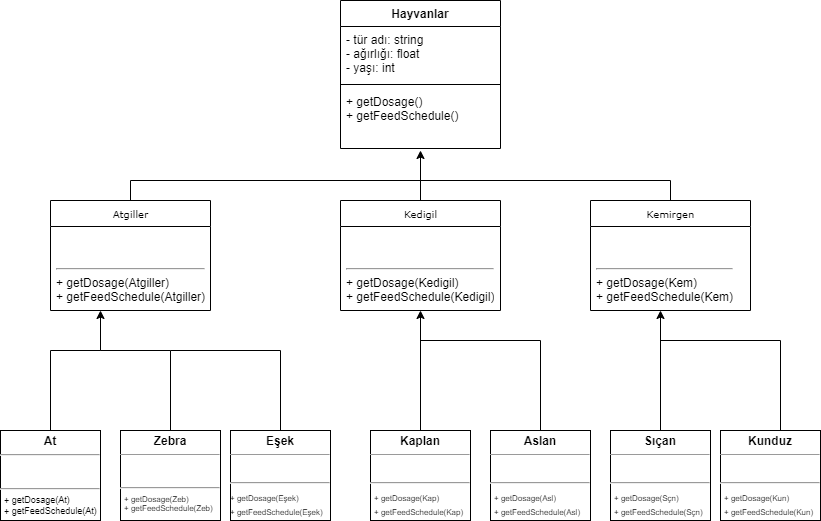

The diagram above was exported from draw.io. Its source (the exported page's mxGraphModel, read from the mxfile embedded in the PNG):
<mxGraphModel dx="1550" dy="809" grid="1" gridSize="10" guides="1" tooltips="1" connect="1" arrows="1" fold="1" page="1" pageScale="1" pageWidth="850" pageHeight="1100" background="none" math="0" shadow="0">
  <root>
    <mxCell id="0" />
    <mxCell id="1" parent="0" />
    <mxCell id="vW03PLgCfK2FhTPq7sCW-25" style="edgeStyle=orthogonalEdgeStyle;rounded=0;orthogonalLoop=1;jettySize=auto;html=1;entryX=0.5;entryY=1;entryDx=0;entryDy=0;endArrow=classic;endFill=1;" edge="1" parent="1" source="vW03PLgCfK2FhTPq7sCW-1">
      <mxGeometry relative="1" as="geometry">
        <mxPoint x="430" y="150" as="targetPoint" />
        <Array as="points">
          <mxPoint x="140" y="180" />
          <mxPoint x="430" y="180" />
        </Array>
      </mxGeometry>
    </mxCell>
    <mxCell id="vW03PLgCfK2FhTPq7sCW-1" value="Atgiller" style="swimlane;html=1;fontStyle=0;childLayout=stackLayout;horizontal=1;startSize=26;fillColor=none;horizontalStack=0;resizeParent=1;resizeLast=0;collapsible=1;marginBottom=0;swimlaneFillColor=#ffffff;rounded=0;shadow=0;comic=0;labelBackgroundColor=none;strokeWidth=1;fontFamily=Verdana;fontSize=10;align=center;" vertex="1" parent="1">
      <mxGeometry x="60" y="200" width="160" height="110" as="geometry" />
    </mxCell>
    <mxCell id="vW03PLgCfK2FhTPq7sCW-2" value="&lt;span style=&quot;&quot;&gt;&lt;br&gt;&lt;br&gt;&lt;/span&gt;&lt;hr&gt;&lt;span style=&quot;&quot;&gt;+ getDosage(Atgiller)&lt;/span&gt;&lt;br style=&quot;padding: 0px; margin: 0px;&quot;&gt;&lt;span style=&quot;&quot;&gt;+ getFeedSchedule(Atgiller)&lt;/span&gt;" style="text;html=1;strokeColor=none;fillColor=none;align=left;verticalAlign=top;spacingLeft=4;spacingRight=4;whiteSpace=wrap;overflow=hidden;rotatable=0;points=[[0,0.5],[1,0.5]];portConstraint=eastwest;" vertex="1" parent="vW03PLgCfK2FhTPq7sCW-1">
      <mxGeometry y="26" width="160" height="84" as="geometry" />
    </mxCell>
    <mxCell id="vW03PLgCfK2FhTPq7sCW-23" style="edgeStyle=orthogonalEdgeStyle;rounded=0;orthogonalLoop=1;jettySize=auto;html=1;endArrow=none;endFill=0;" edge="1" parent="1" source="vW03PLgCfK2FhTPq7sCW-5">
      <mxGeometry relative="1" as="geometry">
        <mxPoint x="430" y="180" as="targetPoint" />
      </mxGeometry>
    </mxCell>
    <mxCell id="vW03PLgCfK2FhTPq7sCW-5" value="Kedigil" style="swimlane;html=1;fontStyle=0;childLayout=stackLayout;horizontal=1;startSize=26;fillColor=none;horizontalStack=0;resizeParent=1;resizeLast=0;collapsible=1;marginBottom=0;swimlaneFillColor=#ffffff;rounded=0;shadow=0;comic=0;labelBackgroundColor=none;strokeWidth=1;fontFamily=Verdana;fontSize=10;align=center;" vertex="1" parent="1">
      <mxGeometry x="350" y="200" width="160" height="110" as="geometry" />
    </mxCell>
    <mxCell id="vW03PLgCfK2FhTPq7sCW-6" value="&lt;span style=&quot;&quot;&gt;&lt;br&gt;&lt;br&gt;&lt;/span&gt;&lt;hr&gt;&lt;span style=&quot;&quot;&gt;+ getDosage(Kedigil)&lt;/span&gt;&lt;br style=&quot;padding: 0px; margin: 0px;&quot;&gt;&lt;span style=&quot;&quot;&gt;+ getFeedSchedule(Kedigil)&lt;/span&gt;" style="text;html=1;strokeColor=none;fillColor=none;align=left;verticalAlign=top;spacingLeft=4;spacingRight=4;whiteSpace=wrap;overflow=hidden;rotatable=0;points=[[0,0.5],[1,0.5]];portConstraint=eastwest;" vertex="1" parent="vW03PLgCfK2FhTPq7sCW-5">
      <mxGeometry y="26" width="160" height="84" as="geometry" />
    </mxCell>
    <mxCell id="vW03PLgCfK2FhTPq7sCW-24" style="edgeStyle=orthogonalEdgeStyle;rounded=0;orthogonalLoop=1;jettySize=auto;html=1;endArrow=none;endFill=0;" edge="1" parent="1" source="vW03PLgCfK2FhTPq7sCW-9">
      <mxGeometry relative="1" as="geometry">
        <mxPoint x="430" y="180" as="targetPoint" />
        <Array as="points">
          <mxPoint x="680" y="180" />
        </Array>
      </mxGeometry>
    </mxCell>
    <mxCell id="vW03PLgCfK2FhTPq7sCW-9" value="Kemirgen" style="swimlane;html=1;fontStyle=0;childLayout=stackLayout;horizontal=1;startSize=26;fillColor=none;horizontalStack=0;resizeParent=1;resizeLast=0;collapsible=1;marginBottom=0;swimlaneFillColor=#ffffff;rounded=0;shadow=0;comic=0;labelBackgroundColor=none;strokeWidth=1;fontFamily=Verdana;fontSize=10;align=center;" vertex="1" parent="1">
      <mxGeometry x="600" y="200" width="160" height="110" as="geometry" />
    </mxCell>
    <mxCell id="vW03PLgCfK2FhTPq7sCW-10" value="&lt;br&gt;&lt;br&gt;&lt;hr&gt;+ getDosage(Kem)&lt;br style=&quot;padding: 0px; margin: 0px;&quot;&gt;+ getFeedSchedule(Kem)" style="text;html=1;strokeColor=none;fillColor=none;align=left;verticalAlign=top;spacingLeft=4;spacingRight=4;whiteSpace=wrap;overflow=hidden;rotatable=0;points=[[0,0.5],[1,0.5]];portConstraint=eastwest;" vertex="1" parent="vW03PLgCfK2FhTPq7sCW-9">
      <mxGeometry y="26" width="160" height="84" as="geometry" />
    </mxCell>
    <mxCell id="vW03PLgCfK2FhTPq7sCW-27" style="edgeStyle=orthogonalEdgeStyle;rounded=0;orthogonalLoop=1;jettySize=auto;html=1;endArrow=classic;endFill=1;" edge="1" parent="1" source="vW03PLgCfK2FhTPq7sCW-13">
      <mxGeometry relative="1" as="geometry">
        <mxPoint x="110" y="310" as="targetPoint" />
        <Array as="points">
          <mxPoint x="60" y="350" />
          <mxPoint x="110" y="350" />
        </Array>
      </mxGeometry>
    </mxCell>
    <mxCell id="vW03PLgCfK2FhTPq7sCW-13" value="&lt;p style=&quot;margin: 4px 0px 0px; text-align: center; font-size: 12px;&quot;&gt;&lt;b style=&quot;&quot;&gt;&lt;font style=&quot;font-size: 12px;&quot;&gt;At&lt;/font&gt;&lt;/b&gt;&lt;/p&gt;&lt;hr style=&quot;font-size: 12px;&quot;&gt;&lt;p style=&quot;margin: 0px 0px 0px 4px; font-size: 9px;&quot;&gt;&lt;/p&gt;&lt;p style=&quot;margin: 0px 0px 0px 4px; font-size: 9px;&quot;&gt;&lt;span style=&quot;font-size: 9px;&quot;&gt;&lt;br&gt;&lt;/span&gt;&lt;/p&gt;&lt;p style=&quot;margin: 0px 0px 0px 4px; font-size: 9px;&quot;&gt;&lt;span style=&quot;font-size: 9px;&quot;&gt;&lt;br&gt;&lt;/span&gt;&lt;/p&gt;&lt;hr&gt;&lt;p style=&quot;margin: 0px 0px 0px 4px; font-size: 9px;&quot;&gt;&lt;span style=&quot;font-size: 9px;&quot;&gt;+ getDosage(At)&lt;/span&gt;&lt;br style=&quot;padding: 0px; margin: 0px; font-size: 9px;&quot;&gt;&lt;span style=&quot;font-size: 9px;&quot;&gt;+ getFeedSchedule(At)&lt;/span&gt;&lt;br style=&quot;font-size: 9px;&quot;&gt;&lt;/p&gt;" style="verticalAlign=top;align=left;overflow=fill;fontSize=9;fontFamily=Helvetica;html=1;strokeWidth=1;" vertex="1" parent="1">
      <mxGeometry x="10" y="430" width="100" height="90" as="geometry" />
    </mxCell>
    <mxCell id="vW03PLgCfK2FhTPq7sCW-28" style="edgeStyle=orthogonalEdgeStyle;rounded=0;orthogonalLoop=1;jettySize=auto;html=1;endArrow=none;endFill=0;" edge="1" parent="1" source="vW03PLgCfK2FhTPq7sCW-14">
      <mxGeometry relative="1" as="geometry">
        <mxPoint x="110" y="330" as="targetPoint" />
        <Array as="points">
          <mxPoint x="180" y="350" />
          <mxPoint x="110" y="350" />
        </Array>
      </mxGeometry>
    </mxCell>
    <mxCell id="vW03PLgCfK2FhTPq7sCW-14" value="&lt;p style=&quot;margin:0px;margin-top:4px;text-align:center;&quot;&gt;&lt;b&gt;Zebra&lt;/b&gt;&lt;/p&gt;&lt;hr size=&quot;1&quot;&gt;&lt;p style=&quot;margin: 0px 0px 0px 4px; font-size: 8px;&quot;&gt;&lt;span style=&quot;&quot;&gt;&lt;br&gt;&lt;/span&gt;&lt;/p&gt;&lt;p style=&quot;margin: 0px 0px 0px 4px; font-size: 8px;&quot;&gt;&lt;span style=&quot;&quot;&gt;&lt;br&gt;&lt;/span&gt;&lt;/p&gt;&lt;hr&gt;&lt;p style=&quot;margin: 0px 0px 0px 4px; font-size: 8px;&quot;&gt;&lt;span style=&quot;&quot;&gt;+ getDosage(Zeb)&lt;/span&gt;&lt;br style=&quot;padding: 0px; margin: 0px;&quot;&gt;&lt;span style=&quot;&quot;&gt;+ getFeedSchedule(Zeb)&lt;/span&gt;&lt;br&gt;&lt;/p&gt;" style="verticalAlign=top;align=left;overflow=fill;fontSize=12;fontFamily=Helvetica;html=1;" vertex="1" parent="1">
      <mxGeometry x="130" y="430" width="100" height="90" as="geometry" />
    </mxCell>
    <mxCell id="vW03PLgCfK2FhTPq7sCW-30" style="edgeStyle=orthogonalEdgeStyle;rounded=0;orthogonalLoop=1;jettySize=auto;html=1;entryX=0.5;entryY=1;entryDx=0;entryDy=0;endArrow=classic;endFill=1;" edge="1" parent="1" source="vW03PLgCfK2FhTPq7sCW-15" target="vW03PLgCfK2FhTPq7sCW-5">
      <mxGeometry relative="1" as="geometry" />
    </mxCell>
    <mxCell id="vW03PLgCfK2FhTPq7sCW-15" value="&lt;p style=&quot;margin:0px;margin-top:4px;text-align:center;&quot;&gt;&lt;b&gt;Kaplan&lt;/b&gt;&lt;/p&gt;&lt;hr size=&quot;1&quot;&gt;&lt;p style=&quot;margin:0px;margin-left:4px;&quot;&gt;&lt;/p&gt;&lt;p style=&quot;margin:0px;margin-left:4px;&quot;&gt;&lt;span style=&quot;font-size: 8px;&quot;&gt;&lt;br&gt;&lt;/span&gt;&lt;/p&gt;&lt;hr&gt;&lt;p style=&quot;margin:0px;margin-left:4px;&quot;&gt;&lt;span style=&quot;font-size: 8px;&quot;&gt;+ getDosage(Kap)&lt;/span&gt;&lt;br style=&quot;font-size: 8px; padding: 0px; margin: 0px;&quot;&gt;&lt;span style=&quot;font-size: 8px;&quot;&gt;+ getFeedSchedule(Kap)&lt;/span&gt;&lt;br&gt;&lt;/p&gt;" style="verticalAlign=top;align=left;overflow=fill;fontSize=12;fontFamily=Helvetica;html=1;" vertex="1" parent="1">
      <mxGeometry x="380" y="430" width="100" height="90" as="geometry" />
    </mxCell>
    <mxCell id="vW03PLgCfK2FhTPq7sCW-31" style="edgeStyle=orthogonalEdgeStyle;rounded=0;orthogonalLoop=1;jettySize=auto;html=1;endArrow=none;endFill=0;" edge="1" parent="1" source="vW03PLgCfK2FhTPq7sCW-16">
      <mxGeometry relative="1" as="geometry">
        <mxPoint x="430" y="340" as="targetPoint" />
        <Array as="points">
          <mxPoint x="550" y="340" />
        </Array>
      </mxGeometry>
    </mxCell>
    <mxCell id="vW03PLgCfK2FhTPq7sCW-16" value="&lt;p style=&quot;margin:0px;margin-top:4px;text-align:center;&quot;&gt;&lt;b&gt;Aslan&lt;/b&gt;&lt;/p&gt;&lt;hr size=&quot;1&quot;&gt;&lt;p style=&quot;margin:0px;margin-left:4px;&quot;&gt;&lt;span style=&quot;font-size: 8px;&quot;&gt;&lt;br&gt;&lt;/span&gt;&lt;/p&gt;&lt;hr&gt;&lt;p style=&quot;margin:0px;margin-left:4px;&quot;&gt;&lt;span style=&quot;font-size: 8px;&quot;&gt;+ getDosage(Asl)&lt;/span&gt;&lt;br style=&quot;font-size: 8px; padding: 0px; margin: 0px;&quot;&gt;&lt;span style=&quot;font-size: 8px;&quot;&gt;+ getFeedSchedule(Asl)&lt;/span&gt;&lt;br&gt;&lt;/p&gt;" style="verticalAlign=top;align=left;overflow=fill;fontSize=12;fontFamily=Helvetica;html=1;" vertex="1" parent="1">
      <mxGeometry x="500" y="430" width="100" height="90" as="geometry" />
    </mxCell>
    <mxCell id="vW03PLgCfK2FhTPq7sCW-33" style="edgeStyle=orthogonalEdgeStyle;rounded=0;orthogonalLoop=1;jettySize=auto;html=1;endArrow=classic;endFill=1;" edge="1" parent="1">
      <mxGeometry relative="1" as="geometry">
        <mxPoint x="670" y="310" as="targetPoint" />
        <mxPoint x="670" y="430" as="sourcePoint" />
      </mxGeometry>
    </mxCell>
    <mxCell id="vW03PLgCfK2FhTPq7sCW-35" style="edgeStyle=orthogonalEdgeStyle;rounded=0;orthogonalLoop=1;jettySize=auto;html=1;endArrow=none;endFill=0;" edge="1" parent="1">
      <mxGeometry relative="1" as="geometry">
        <mxPoint x="670" y="340" as="targetPoint" />
        <mxPoint x="790" y="430" as="sourcePoint" />
        <Array as="points">
          <mxPoint x="790" y="340" />
        </Array>
      </mxGeometry>
    </mxCell>
    <mxCell id="vW03PLgCfK2FhTPq7sCW-29" style="edgeStyle=orthogonalEdgeStyle;rounded=0;orthogonalLoop=1;jettySize=auto;html=1;endArrow=none;endFill=0;" edge="1" parent="1" source="vW03PLgCfK2FhTPq7sCW-26">
      <mxGeometry relative="1" as="geometry">
        <mxPoint x="180" y="350" as="targetPoint" />
        <Array as="points">
          <mxPoint x="290" y="350" />
        </Array>
      </mxGeometry>
    </mxCell>
    <mxCell id="vW03PLgCfK2FhTPq7sCW-26" value="&lt;p style=&quot;margin:0px;margin-top:4px;text-align:center;&quot;&gt;&lt;b&gt;Eşek&lt;/b&gt;&lt;/p&gt;&lt;hr size=&quot;1&quot;&gt;&lt;p style=&quot;margin:0px;margin-left:4px;&quot;&gt;&lt;/p&gt;&lt;span style=&quot;font-size: 8px;&quot;&gt;&lt;br&gt;&lt;/span&gt;&lt;hr&gt;&lt;span style=&quot;font-size: 8px;&quot;&gt;+ getDosage(Eşek)&lt;/span&gt;&lt;br style=&quot;font-size: 8px; padding: 0px; margin: 0px;&quot;&gt;&lt;span style=&quot;font-size: 8px;&quot;&gt;+ getFeedSchedule(Eşek)&lt;br&gt;&lt;/span&gt;" style="verticalAlign=top;align=left;overflow=fill;fontSize=12;fontFamily=Helvetica;html=1;" vertex="1" parent="1">
      <mxGeometry x="240" y="430" width="100" height="90" as="geometry" />
    </mxCell>
    <mxCell id="vW03PLgCfK2FhTPq7sCW-48" value="Hayvanlar" style="swimlane;fontStyle=1;align=center;verticalAlign=top;childLayout=stackLayout;horizontal=1;startSize=26;horizontalStack=0;resizeParent=1;resizeParentMax=0;resizeLast=0;collapsible=1;marginBottom=0;glass=0;strokeColor=default;" vertex="1" parent="1">
      <mxGeometry x="350" width="160" height="148" as="geometry" />
    </mxCell>
    <mxCell id="vW03PLgCfK2FhTPq7sCW-49" value="- tür adı: string&#10;- ağırlığı: float&#10;- yaşı: int" style="text;strokeColor=none;fillColor=none;align=left;verticalAlign=top;spacingLeft=4;spacingRight=4;overflow=hidden;rotatable=0;points=[[0,0.5],[1,0.5]];portConstraint=eastwest;glass=0;" vertex="1" parent="vW03PLgCfK2FhTPq7sCW-48">
      <mxGeometry y="26" width="160" height="54" as="geometry" />
    </mxCell>
    <mxCell id="vW03PLgCfK2FhTPq7sCW-50" value="" style="line;strokeWidth=1;fillColor=none;align=left;verticalAlign=middle;spacingTop=-1;spacingLeft=3;spacingRight=3;rotatable=0;labelPosition=right;points=[];portConstraint=eastwest;glass=0;" vertex="1" parent="vW03PLgCfK2FhTPq7sCW-48">
      <mxGeometry y="80" width="160" height="8" as="geometry" />
    </mxCell>
    <mxCell id="vW03PLgCfK2FhTPq7sCW-51" value="+ getDosage()&#10;+ getFeedSchedule()" style="text;strokeColor=none;fillColor=none;align=left;verticalAlign=top;spacingLeft=4;spacingRight=4;overflow=hidden;rotatable=0;points=[[0,0.5],[1,0.5]];portConstraint=eastwest;glass=0;" vertex="1" parent="vW03PLgCfK2FhTPq7sCW-48">
      <mxGeometry y="88" width="160" height="60" as="geometry" />
    </mxCell>
    <mxCell id="vW03PLgCfK2FhTPq7sCW-54" value="&lt;p style=&quot;margin:0px;margin-top:4px;text-align:center;&quot;&gt;&lt;b&gt;Sıçan&lt;/b&gt;&lt;/p&gt;&lt;hr size=&quot;1&quot;&gt;&lt;p style=&quot;margin:0px;margin-left:4px;&quot;&gt;&lt;span style=&quot;font-size: 8px;&quot;&gt;&lt;br&gt;&lt;/span&gt;&lt;/p&gt;&lt;hr&gt;&lt;p style=&quot;margin:0px;margin-left:4px;&quot;&gt;&lt;span style=&quot;font-size: 8px;&quot;&gt;+ getDosage(Sçn)&lt;/span&gt;&lt;br style=&quot;font-size: 8px; padding: 0px; margin: 0px;&quot;&gt;&lt;span style=&quot;font-size: 8px;&quot;&gt;+ getFeedSchedule(Sçn)&lt;/span&gt;&lt;br&gt;&lt;/p&gt;" style="verticalAlign=top;align=left;overflow=fill;fontSize=12;fontFamily=Helvetica;html=1;" vertex="1" parent="1">
      <mxGeometry x="620" y="430" width="100" height="90" as="geometry" />
    </mxCell>
    <mxCell id="vW03PLgCfK2FhTPq7sCW-55" value="&lt;p style=&quot;margin:0px;margin-top:4px;text-align:center;&quot;&gt;&lt;b&gt;Kunduz&lt;/b&gt;&lt;/p&gt;&lt;hr size=&quot;1&quot;&gt;&lt;p style=&quot;margin:0px;margin-left:4px;&quot;&gt;&lt;span style=&quot;font-size: 8px;&quot;&gt;&lt;br&gt;&lt;/span&gt;&lt;/p&gt;&lt;hr&gt;&lt;p style=&quot;margin:0px;margin-left:4px;&quot;&gt;&lt;span style=&quot;font-size: 8px;&quot;&gt;+ getDosage(Kun)&lt;/span&gt;&lt;br style=&quot;font-size: 8px; padding: 0px; margin: 0px;&quot;&gt;&lt;span style=&quot;font-size: 8px;&quot;&gt;+ getFeedSchedule(Kun)&lt;/span&gt;&lt;br&gt;&lt;/p&gt;" style="verticalAlign=top;align=left;overflow=fill;fontSize=12;fontFamily=Helvetica;html=1;" vertex="1" parent="1">
      <mxGeometry x="730" y="430" width="100" height="90" as="geometry" />
    </mxCell>
  </root>
</mxGraphModel>